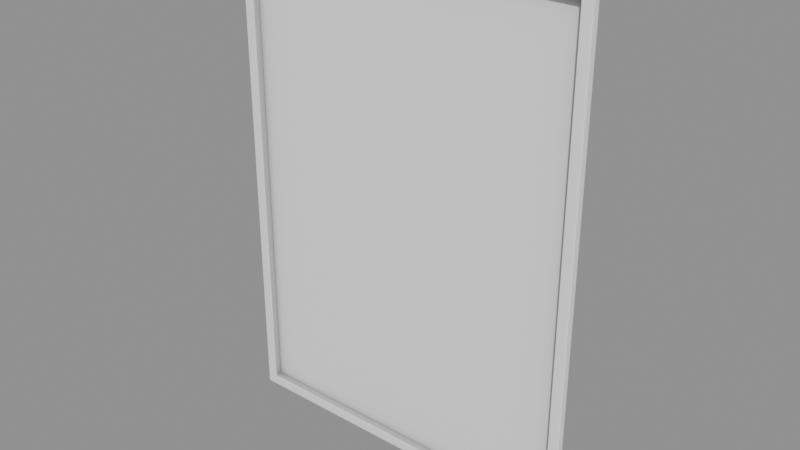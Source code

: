 # Source: Mirrors_mirror0.blend  (saved by Blender 5.2.45; exported with 4.5.12 LTS)
import bpy
from mathutils import Matrix  # noqa: F401  (used for matrix-valued properties, if any)

bpy.ops.wm.read_factory_settings(use_empty=True)
scene = bpy.context.scene
scene.name = 'Scene'

# ---- collections
col_mirrors_mirror0 = bpy.data.collections.new('Mirrors_mirror0'); scene.collection.children.link(col_mirrors_mirror0)

# ---- materials (node trees are filled in below, after node groups)
mat_ao_bake = bpy.data.materials.new('AO-bake')
mat_ao_bake.use_backface_culling_lightprobe_volume = False

# ---- node groups
ng_gltf_settings_001 = bpy.data.node_groups.new('glTF Settings.001', 'ShaderNodeTree')
_s = ng_gltf_settings_001.interface.new_socket(name='Occlusion', in_out='INPUT', socket_type='NodeSocketFloat')
_s.subtype = 'FACTOR'
_s.default_value = 1.0
_s.min_value = 0.0
_s.max_value = 1.0
_N = ng_gltf_settings_001.nodes; _L = ng_gltf_settings_001.links
n0 = _N.new('NodeGroupInput'); n0.name = 'Group Input'; n0.location = (-200, 0)
n1 = _N.new('NodeGroupOutput'); n1.name = 'Group Output'; n1.location = (-2, -8)
n1.is_active_output = True
ng_smooth_by_angle = bpy.data.node_groups.new('Smooth by Angle', 'GeometryNodeTree')
_s = ng_smooth_by_angle.interface.new_socket(name='Mesh', in_out='OUTPUT', socket_type='NodeSocketGeometry')
_s = ng_smooth_by_angle.interface.new_socket(name='Mesh', in_out='INPUT', socket_type='NodeSocketGeometry')
_s = ng_smooth_by_angle.interface.new_socket(name='Angle', in_out='INPUT', socket_type='NodeSocketFloat')
_s.subtype = 'ANGLE'
_s.default_value = 0.5236
_s.min_value = 0.0
_s.max_value = 3.142
_s.description = 'Maximum face angle for smooth edges'
_s = ng_smooth_by_angle.interface.new_socket(name='Ignore Sharpness', in_out='INPUT', socket_type='NodeSocketBool')
_s.force_non_field = True
ng_smooth_by_angle.description = 'Set the sharpness of mesh edges based on the angle between the neighboring faces'
ng_smooth_by_angle.is_modifier = True
_N = ng_smooth_by_angle.nodes; _L = ng_smooth_by_angle.links
n0 = _N.new('GeometryNodeSetShadeSmooth'); n0.name = 'Set Shade Smooth'; n0.location = (120, -80)
n0.domain = 'EDGE'
n1 = _N.new('GeometryNodeSetShadeSmooth'); n1.name = 'Set Shade Smooth.001'; n1.location = (300, -80)
n2 = _N.new('NodeGroupOutput'); n2.name = 'Group Output'; n2.location = (480, -80)
n3 = _N.new('GeometryNodeInputMeshEdgeAngle'); n3.name = 'Edge Angle'; n3.location = (-440, -240)
n4 = _N.new('NodeGroupInput'); n4.name = 'Group Input'; n4.location = (-80, -80)
n5 = _N.new('GeometryNodeInputEdgeSmooth'); n5.name = 'Is Edge Smooth'; n5.location = (-260, -120)
n6 = _N.new('GeometryNodeInputShadeSmooth'); n6.name = 'Is Shade Smooth'; n6.location = (-440, -397)
n7 = _N.new('FunctionNodeCompare'); n7.name = 'Compare'; n7.location = (-260, -260)
n7.operation = 'LESS_EQUAL'
n8 = _N.new('FunctionNodeBooleanMath'); n8.name = 'Boolean Math.001'; n8.location = (-80, -260)
n9 = _N.new('NodeGroupInput'); n9.name = 'Group Input.001'; n9.location = (-440, -329)
n10 = _N.new('NodeGroupInput'); n10.name = 'Group Input.002'; n10.location = (-259, -189)
n11 = _N.new('FunctionNodeBooleanMath'); n11.name = 'Boolean Math'; n11.location = (-80, -149)
n11.operation = 'OR'
n12 = _N.new('FunctionNodeBooleanMath'); n12.name = 'Boolean Math.002'; n12.location = (-260, -380)
n12.operation = 'OR'
n13 = _N.new('NodeGroupInput'); n13.name = 'Group Input.003'; n13.location = (-440, -460)
_L.new(n3.outputs[0], n7.inputs[0])
_L.new(n1.outputs[0], n2.inputs[0])
_L.new(n9.outputs[1], n7.inputs[1])
_L.new(n7.outputs[0], n8.inputs[0])
_L.new(n4.outputs[0], n0.inputs[0])
_L.new(n0.outputs[0], n1.inputs[0])
_L.new(n8.outputs[0], n0.inputs[2])
_L.new(n10.outputs[2], n11.inputs[1])
_L.new(n5.outputs[0], n11.inputs[0])
_L.new(n11.outputs[0], n0.inputs[1])
_L.new(n13.outputs[2], n12.inputs[1])
_L.new(n6.outputs[0], n12.inputs[0])
_L.new(n12.outputs[0], n8.inputs[1])
n2.is_active_output = True

# ---- material node trees
mat_ao_bake.use_nodes = True; mat_ao_bake.node_tree.nodes.clear()
_N = mat_ao_bake.node_tree.nodes; _L = mat_ao_bake.node_tree.links
n0 = _N.new('ShaderNodeOutputMaterial'); n0.name = 'Material Output'; n0.location = (340, 260)
n1 = _N.new('ShaderNodeAmbientOcclusion'); n1.name = 'Ambient Occlusion'; n1.location = (-220, 200)
n1.inputs[1].default_value = 2.0
n2 = _N.new('ShaderNodeBsdfPrincipled'); n2.name = 'Principled BSDF'; n2.location = (60, 260)
n2.distribution = 'GGX'
n2.subsurface_method = 'BURLEY'
n2.inputs[3].default_value = 1.45
n2.inputs[27].default_value = (0.0, 0.0, 0.0, 1.0)
n2.inputs[28].default_value = 1.0
n3 = _N.new('ShaderNodeGroup'); n3.name = 'Group'; n3.location = (800, 260)
n3.width = 208
n3.node_tree = ng_gltf_settings_001
n3.inputs[0].default_value = 1.0
_L.new(n2.outputs[0], n0.inputs[0])
_L.new(n1.outputs[0], n2.inputs[0])
n0.is_active_output = True

# ---- meshes
me_plano_401 = bpy.data.meshes.new('Plano.401')
me_plano_401.from_pydata([(0.2306, -0.009, 0.6319), (0.2292, -0.01, 0.6309), (0.2306, -0.01, 0.6295), (0.2316, -0.009, 0.6309), (0.2299, -0.009707, 0.6316), (0.2309, -0.009709, 0.6313), (0.2302, -0.01, 0.6305), (0.2313, -0.009707, 0.6302), (0.2313, -0.009, 0.6316), (0.2306, -0.00099, 0.6319), (0.2316, -0.00099, 0.6309), (0.2306, 1.001e-05, 0.6295), (0.2292, 1.001e-05, 0.6309), (0.2313, -0.00099, 0.6316), (0.2309, -0.000281, 0.6313), (0.2313, -0.0002829, 0.6302), (0.2302, 1.001e-05, 0.6305), (0.2299, -0.0002829, 0.6316), (0.2316, -0.009, 0.001), (0.2306, -0.01, 0.002414), (0.2292, -0.01, 0.001), (0.2306, -0.009, 5.96e-08), (0.2313, -0.009707, 0.001707), (0.2309, -0.009709, 0.0006682), (0.2302, -0.01, 0.001414), (0.2299, -0.009707, 0.000293), (0.2313, -0.009, 0.000293), (0.2316, -0.00099, 0.001), (0.2306, -0.00099, 5.96e-08), (0.2292, 1.001e-05, 0.001), (0.2306, 1.001e-05, 0.002414), (0.2313, -0.00099, 0.000293), (0.2309, -0.000281, 0.0006682), (0.2299, -0.0002829, 0.000293), (0.2302, 1.001e-05, 0.001414), (0.2313, -0.0002829, 0.001707), (-0.2306, -0.009, 0.6319), (-0.2316, -0.009, 0.6309), (-0.2306, -0.01, 0.6295), (-0.2292, -0.01, 0.6309), (-0.2313, -0.009, 0.6316), (-0.2309, -0.009709, 0.6313), (-0.2313, -0.009707, 0.6302), (-0.2302, -0.01, 0.6305), (-0.2299, -0.009707, 0.6316), (-0.2306, -0.00099, 0.6319), (-0.2292, 9.99e-06, 0.6309), (-0.2306, 9.99e-06, 0.6295), (-0.2316, -0.00099, 0.6309), (-0.2299, -0.0002829, 0.6316), (-0.2309, -0.000281, 0.6313), (-0.2302, 9.99e-06, 0.6305), (-0.2313, -0.0002829, 0.6302), (-0.2313, -0.00099, 0.6316), (-0.2306, -0.009, 5.96e-08), (-0.2292, -0.01, 0.001), (-0.2306, -0.01, 0.002414), (-0.2316, -0.009, 0.001), (-0.2299, -0.009707, 0.000293), (-0.2309, -0.009709, 0.0006682), (-0.2302, -0.01, 0.001414), (-0.2313, -0.009707, 0.001707), (-0.2313, -0.009, 0.000293), (-0.2306, -0.00099, 5.96e-08), (-0.2316, -0.00099, 0.001), (-0.2306, 9.99e-06, 0.002414), (-0.2292, 9.99e-06, 0.001), (-0.2313, -0.00099, 0.000293), (-0.2309, -0.000281, 0.0006682), (-0.2313, -0.0002829, 0.001707), (-0.2302, 9.99e-06, 0.001414), (-0.2299, -0.0002829, 0.000293), (-0.2169, -0.00099, 0.6182), (-0.2179, -0.00099, 0.6172), (-0.2189, 9.99e-06, 0.6178), (-0.2175, 9.99e-06, 0.6192), (-0.2176, -0.00099, 0.6179), (-0.2179, -0.000281, 0.6182), (-0.2182, -0.0002829, 0.6175), (-0.2185, 9.99e-06, 0.6188), (-0.2172, -0.0002829, 0.6185), (-0.2169, -0.009, 0.6182), (-0.2175, -0.01, 0.6192), (-0.2189, -0.01, 0.6178), (-0.2179, -0.009, 0.6172), (-0.2172, -0.009707, 0.6185), (-0.2179, -0.009709, 0.6182), (-0.2185, -0.01, 0.6188), (-0.2182, -0.009707, 0.6175), (-0.2176, -0.009, 0.6179), (0.2169, -0.00099, 0.6182), (0.2175, 1.001e-05, 0.6192), (0.2189, 1.001e-05, 0.6178), (0.2179, -0.00099, 0.6172), (0.2172, -0.0002829, 0.6185), (0.2179, -0.000281, 0.6182), (0.2185, 1.001e-05, 0.6188), (0.2182, -0.0002829, 0.6175), (0.2176, -0.00099, 0.6179), (0.2169, -0.009, 0.6182), (0.2179, -0.009, 0.6172), (0.2189, -0.01, 0.6178), (0.2175, -0.01, 0.6192), (0.2176, -0.009, 0.6179), (0.2179, -0.009709, 0.6182), (0.2182, -0.009707, 0.6175), (0.2185, -0.01, 0.6188), (0.2172, -0.009707, 0.6185), (0.2179, -0.00099, 0.0147), (0.2189, 1.001e-05, 0.01412), (0.2175, 1.001e-05, 0.0127), (0.2169, -0.00099, 0.0137), (0.2182, -0.0002829, 0.01441), (0.2179, -0.000281, 0.01374), (0.2185, 1.001e-05, 0.01312), (0.2172, -0.0002829, 0.01341), (0.2176, -0.00099, 0.01399), (0.2179, -0.009, 0.0147), (0.2169, -0.009, 0.0137), (0.2175, -0.01, 0.0127), (0.2189, -0.01, 0.01412), (0.2176, -0.009, 0.01399), (0.2179, -0.009709, 0.01374), (0.2172, -0.009707, 0.01341), (0.2185, -0.01, 0.01312), (0.2182, -0.009707, 0.01441), (-0.2169, -0.00099, 0.0137), (-0.2175, 9.99e-06, 0.0127), (-0.2189, 9.99e-06, 0.01412), (-0.2179, -0.00099, 0.0147), (-0.2172, -0.0002829, 0.01341), (-0.2179, -0.000281, 0.01374), (-0.2185, 9.99e-06, 0.01312), (-0.2182, -0.0002829, 0.01441), (-0.2176, -0.00099, 0.01399), (-0.2169, -0.009, 0.0137), (-0.2179, -0.009, 0.0147), (-0.2189, -0.01, 0.01412), (-0.2175, -0.01, 0.0127), (-0.2176, -0.009, 0.01399), (-0.2179, -0.009709, 0.01374), (-0.2182, -0.009707, 0.01441), (-0.2185, -0.01, 0.01312), (-0.2172, -0.009707, 0.01341)], [], [(129, 73, 84, 136), (111, 126, 135, 118), (93, 108, 117, 100), (12, 91, 75, 46), (19, 2, 101, 120), (66, 127, 110, 29), (47, 74, 128, 65), (30, 109, 92, 11), (3, 18, 27, 10), (55, 20, 119, 138), (36, 0, 9, 45), (38, 56, 137, 83), (21, 54, 63, 28), (72, 90, 99, 81), (57, 37, 48, 64), (0, 4, 5, 8), (1, 6, 5, 4), (2, 7, 5, 6), (3, 8, 5, 7), (9, 13, 14, 17), (10, 15, 14, 13), (11, 16, 14, 15), (12, 17, 14, 16), (18, 22, 23, 26), (19, 24, 23, 22), (20, 25, 23, 24), (21, 26, 23, 25), (27, 31, 32, 35), (28, 33, 32, 31), (29, 34, 32, 33), (30, 35, 32, 34), (36, 40, 41, 44), (37, 42, 41, 40), (38, 43, 41, 42), (39, 44, 41, 43), (45, 49, 50, 53), (46, 51, 50, 49), (47, 52, 50, 51), (48, 53, 50, 52), (54, 58, 59, 62), (55, 60, 59, 58), (56, 61, 59, 60), (57, 62, 59, 61), (63, 67, 68, 71), (64, 69, 68, 67), (65, 70, 68, 69), (66, 71, 68, 70), (72, 76, 77, 80), (73, 78, 77, 76), (74, 79, 77, 78), (75, 80, 77, 79), (81, 85, 86, 89), (82, 87, 86, 85), (83, 88, 86, 87), (84, 89, 86, 88), (90, 94, 95, 98), (91, 96, 95, 94), (92, 97, 95, 96), (93, 98, 95, 97), (99, 103, 104, 107), (100, 105, 104, 103), (101, 106, 104, 105), (102, 107, 104, 106), (108, 112, 113, 116), (109, 114, 113, 112), (110, 115, 113, 114), (111, 116, 113, 115), (117, 121, 122, 125), (118, 123, 122, 121), (119, 124, 122, 123), (120, 125, 122, 124), (126, 130, 131, 134), (127, 132, 131, 130), (128, 133, 131, 132), (129, 134, 131, 133), (135, 139, 140, 143), (136, 141, 140, 139), (137, 142, 140, 141), (138, 143, 140, 142), (75, 91, 94, 80), (80, 94, 90, 72), (81, 99, 107, 85), (85, 107, 102, 82), (92, 109, 112, 97), (97, 112, 108, 93), (100, 117, 125, 105), (105, 125, 120, 101), (110, 127, 130, 115), (115, 130, 126, 111), (118, 135, 143, 123), (123, 143, 138, 119), (128, 74, 78, 133), (133, 78, 73, 129), (136, 84, 88, 141), (141, 88, 83, 137), (39, 1, 4, 44), (44, 4, 0, 36), (45, 9, 17, 49), (49, 17, 12, 46), (2, 19, 22, 7), (7, 22, 18, 3), (10, 27, 35, 15), (15, 35, 30, 11), (20, 55, 58, 25), (25, 58, 54, 21), (28, 63, 71, 33), (33, 71, 66, 29), (56, 38, 42, 61), (61, 42, 37, 57), (64, 48, 52, 69), (69, 52, 47, 65), (11, 92, 96, 16), (16, 96, 91, 12), (1, 102, 106, 6), (6, 106, 101, 2), (74, 47, 51, 79), (79, 51, 46, 75), (82, 39, 43, 87), (87, 43, 38, 83), (29, 110, 114, 34), (34, 114, 109, 30), (19, 120, 124, 24), (24, 124, 119, 20), (65, 128, 132, 70), (70, 132, 127, 66), (55, 138, 142, 60), (60, 142, 137, 56), (3, 10, 13, 8), (8, 13, 9, 0), (21, 28, 31, 26), (26, 31, 27, 18), (36, 45, 53, 40), (40, 53, 48, 37), (57, 64, 67, 62), (62, 67, 63, 54), (72, 81, 89, 76), (76, 89, 84, 73), (93, 100, 103, 98), (98, 103, 99, 90), (111, 118, 121, 116), (116, 121, 117, 108), (129, 136, 139, 134), (134, 139, 135, 126), (1, 39, 82, 102)])
me_plano_401.polygons.foreach_set('use_smooth', [True] * 144)
_uv = me_plano_401.uv_layers.new(name='UVMap')
_uv.uv.foreach_set('vector', [0.9767, 0.9704, 0.02326, 0.9704, 0.02326, 0.9704, 0.9767, 0.9704, 0.9783, 0.03174, 0.9783, 0.9683, 0.9783, 0.9683, 0.9783, 0.03174, 0.02326, 0.02958, 0.9767, 0.02958, 0.9767, 0.02958, 0.02326, 0.02958, 0.001582, 0.005212, 0.0201, 0.03047, 0.0201, 0.9695, 0.001582, 0.9948, 0.9962, 0.002159, 0.00382, 0.002159, 0.02234, 0.02742, 0.9777, 0.02742, 0.9984, 0.9948, 0.9799, 0.9695, 0.9799, 0.03047, 0.9984, 0.005212, 0.00382, 0.9978, 0.02234, 0.9726, 0.9777, 0.9726, 0.9962, 0.9978, 0.9962, 0.002159, 0.9777, 0.02742, 0.02234, 0.02742, 0.00382, 0.002159, 0.001582, 0.0, 0.9984, 0.0, 0.9984, 0.0, 0.001582, 0.0, 0.9984, 0.9948, 0.9984, 0.005212, 0.9799, 0.03047, 0.9799, 0.9695, 0.0, 0.9978, 0.0, 0.002159, 0.0, 0.002159, 0.0, 0.9978, 0.00382, 0.9978, 0.9962, 0.9978, 0.9777, 0.9726, 0.02234, 0.9726, 1.0, 0.002159, 1.0, 0.9978, 1.0, 0.9978, 1.0, 0.002159, 0.02168, 0.9683, 0.02168, 0.03174, 0.02168, 0.03174, 0.02168, 0.9683, 0.9984, 1.0, 0.001582, 1.0, 0.001582, 1.0, 0.9984, 1.0, 0.0, 0.002159, 0.0, 0.003685, 0.0005287, 0.0007212, 0.0, 0.0, 0.001582, 0.005212, 0.002238, 0.003053, 0.0005287, 0.0007212, 0.0, 0.003685, 0.00382, 0.002159, 0.002701, 0.0, 0.0005287, 0.0007212, 0.002238, 0.003053, 0.001582, 0.0, 0.0, 0.0, 0.0005287, 0.0007212, 0.002701, 0.0, 0.0, 0.002159, 0.0, 0.0, 0.0005286, 0.0007212, 0.0, 0.003685, 0.001582, 0.0, 0.002701, 0.0, 0.0005286, 0.0007212, 0.0, 0.0, 0.00382, 0.002159, 0.002238, 0.003053, 0.0005286, 0.0007212, 0.002701, 0.0, 0.001582, 0.005212, 0.0, 0.003685, 0.0005286, 0.0007212, 0.002238, 0.003053, 0.9984, 0.0, 0.9973, 0.0, 0.9995, 0.0007212, 1.0, 0.0, 0.9962, 0.002159, 0.9978, 0.003053, 0.9995, 0.0007212, 0.9973, 0.0, 0.9984, 0.005212, 1.0, 0.003685, 0.9995, 0.0007212, 0.9978, 0.003053, 1.0, 0.002159, 1.0, 0.0, 0.9995, 0.0007212, 1.0, 0.003685, 0.9984, 0.0, 1.0, 0.0, 0.9995, 0.0007212, 0.9973, 0.0, 1.0, 0.002159, 1.0, 0.003685, 0.9995, 0.0007212, 1.0, 0.0, 0.9984, 0.005212, 0.9978, 0.003053, 0.9995, 0.0007212, 1.0, 0.003685, 0.9962, 0.002159, 0.9973, 0.0, 0.9995, 0.0007212, 0.9978, 0.003053, 0.0, 0.9978, 0.0, 1.0, 0.0005286, 0.9993, 0.0, 0.9963, 0.001582, 1.0, 0.002701, 1.0, 0.0005286, 0.9993, 0.0, 1.0, 0.00382, 0.9978, 0.002238, 0.9969, 0.0005286, 0.9993, 0.002701, 1.0, 0.001582, 0.9948, 0.0, 0.9963, 0.0005286, 0.9993, 0.002238, 0.9969, 0.0, 0.9978, 0.0, 0.9963, 0.0005287, 0.9993, 0.0, 1.0, 0.001582, 0.9948, 0.002238, 0.9969, 0.0005287, 0.9993, 0.0, 0.9963, 0.00382, 0.9978, 0.002701, 1.0, 0.0005287, 0.9993, 0.002238, 0.9969, 0.001582, 1.0, 0.0, 1.0, 0.0005287, 0.9993, 0.002701, 1.0, 1.0, 0.9978, 1.0, 0.9963, 0.9995, 0.9993, 1.0, 1.0, 0.9984, 0.9948, 0.9978, 0.9969, 0.9995, 0.9993, 1.0, 0.9963, 0.9962, 0.9978, 0.9973, 1.0, 0.9995, 0.9993, 0.9978, 0.9969, 0.9984, 1.0, 1.0, 1.0, 0.9995, 0.9993, 0.9973, 1.0, 1.0, 0.9978, 1.0, 1.0, 0.9995, 0.9993, 1.0, 0.9963, 0.9984, 1.0, 0.9973, 1.0, 0.9995, 0.9993, 1.0, 1.0, 0.9962, 0.9978, 0.9978, 0.9969, 0.9995, 0.9993, 0.9973, 1.0, 0.9984, 0.9948, 1.0, 0.9963, 0.9995, 0.9993, 0.9978, 0.9969, 0.02168, 0.9683, 0.02168, 0.9704, 0.0217, 0.9704, 0.02168, 0.9689, 0.02326, 0.9704, 0.0228, 0.9704, 0.0217, 0.9704, 0.02168, 0.9704, 0.02234, 0.9726, 0.02076, 0.9717, 0.0217, 0.9704, 0.0228, 0.9704, 0.0201, 0.9695, 0.02168, 0.9689, 0.0217, 0.9704, 0.02076, 0.9717, 0.02168, 0.9683, 0.02168, 0.9689, 0.0217, 0.9704, 0.02168, 0.9704, 0.0201, 0.9695, 0.02076, 0.9717, 0.0217, 0.9704, 0.02168, 0.9689, 0.02234, 0.9726, 0.0228, 0.9704, 0.0217, 0.9704, 0.02076, 0.9717, 0.02326, 0.9704, 0.02168, 0.9704, 0.0217, 0.9704, 0.0228, 0.9704, 0.02168, 0.03174, 0.02168, 0.03111, 0.0217, 0.0296, 0.02168, 0.02958, 0.0201, 0.03047, 0.02076, 0.02831, 0.0217, 0.0296, 0.02168, 0.03111, 0.02234, 0.02742, 0.0228, 0.02958, 0.0217, 0.0296, 0.02076, 0.02831, 0.02326, 0.02958, 0.02168, 0.02958, 0.0217, 0.0296, 0.0228, 0.02958, 0.02168, 0.03174, 0.02168, 0.02958, 0.0217, 0.0296, 0.02168, 0.03111, 0.02326, 0.02958, 0.0228, 0.02958, 0.0217, 0.0296, 0.02168, 0.02958, 0.02234, 0.02742, 0.02076, 0.02831, 0.0217, 0.0296, 0.0228, 0.02958, 0.0201, 0.03047, 0.02168, 0.03111, 0.0217, 0.0296, 0.02076, 0.02831, 0.9767, 0.02958, 0.9772, 0.02958, 0.9783, 0.0296, 0.9783, 0.02958, 0.9777, 0.02742, 0.9792, 0.02831, 0.9783, 0.0296, 0.9772, 0.02958, 0.9799, 0.03047, 0.9783, 0.03111, 0.9783, 0.0296, 0.9792, 0.02831, 0.9783, 0.03174, 0.9783, 0.02958, 0.9783, 0.0296, 0.9783, 0.03111, 0.9767, 0.02958, 0.9783, 0.02958, 0.9783, 0.0296, 0.9772, 0.02958, 0.9783, 0.03174, 0.9783, 0.03111, 0.9783, 0.0296, 0.9783, 0.02958, 0.9799, 0.03047, 0.9792, 0.02831, 0.9783, 0.0296, 0.9783, 0.03111, 0.9777, 0.02742, 0.9772, 0.02958, 0.9783, 0.0296, 0.9792, 0.02831, 0.9783, 0.9683, 0.9783, 0.9689, 0.9783, 0.9704, 0.9783, 0.9704, 0.9799, 0.9695, 0.9792, 0.9717, 0.9783, 0.9704, 0.9783, 0.9689, 0.9777, 0.9726, 0.9772, 0.9704, 0.9783, 0.9704, 0.9792, 0.9717, 0.9767, 0.9704, 0.9783, 0.9704, 0.9783, 0.9704, 0.9772, 0.9704, 0.9783, 0.9683, 0.9783, 0.9704, 0.9783, 0.9704, 0.9783, 0.9689, 0.9767, 0.9704, 0.9772, 0.9704, 0.9783, 0.9704, 0.9783, 0.9704, 0.9777, 0.9726, 0.9792, 0.9717, 0.9783, 0.9704, 0.9772, 0.9704, 0.9799, 0.9695, 0.9783, 0.9689, 0.9783, 0.9704, 0.9792, 0.9717, 0.0201, 0.9695, 0.0201, 0.03047, 0.02168, 0.03111, 0.02168, 0.9689, 0.02168, 0.9689, 0.02168, 0.03111, 0.02168, 0.03174, 0.02168, 0.9683, 0.02168, 0.9683, 0.02168, 0.03174, 0.02168, 0.03111, 0.02168, 0.9689, 0.02168, 0.9689, 0.02168, 0.03111, 0.0201, 0.03047, 0.0201, 0.9695, 0.02234, 0.02742, 0.9777, 0.02742, 0.9772, 0.02958, 0.0228, 0.02958, 0.0228, 0.02958, 0.9772, 0.02958, 0.9767, 0.02958, 0.02326, 0.02958, 0.02326, 0.02958, 0.9767, 0.02958, 0.9772, 0.02958, 0.0228, 0.02958, 0.0228, 0.02958, 0.9772, 0.02958, 0.9777, 0.02742, 0.02234, 0.02742, 0.9799, 0.03047, 0.9799, 0.9695, 0.9783, 0.9689, 0.9783, 0.03111, 0.9783, 0.03111, 0.9783, 0.9689, 0.9783, 0.9683, 0.9783, 0.03174, 0.9783, 0.03174, 0.9783, 0.9683, 0.9783, 0.9689, 0.9783, 0.03111, 0.9783, 0.03111, 0.9783, 0.9689, 0.9799, 0.9695, 0.9799, 0.03047, 0.9777, 0.9726, 0.02234, 0.9726, 0.0228, 0.9704, 0.9772, 0.9704, 0.9772, 0.9704, 0.0228, 0.9704, 0.02326, 0.9704, 0.9767, 0.9704, 0.9767, 0.9704, 0.02326, 0.9704, 0.0228, 0.9704, 0.9772, 0.9704, 0.9772, 0.9704, 0.0228, 0.9704, 0.02234, 0.9726, 0.9777, 0.9726, 0.001582, 0.9948, 0.001582, 0.005212, 0.0, 0.003685, 0.0, 0.9963, 0.0, 0.9963, 0.0, 0.003685, 0.0, 0.002159, 0.0, 0.9978, 0.0, 0.9978, 0.0, 0.002159, 0.0, 0.003685, 0.0, 0.9963, 0.0, 0.9963, 0.0, 0.003685, 0.001582, 0.005212, 0.001582, 0.9948, 0.00382, 0.002159, 0.9962, 0.002159, 0.9973, 0.0, 0.002701, 0.0, 0.002701, 0.0, 0.9973, 0.0, 0.9984, 0.0, 0.001582, 0.0, 0.001582, 0.0, 0.9984, 0.0, 0.9973, 0.0, 0.002701, 0.0, 0.002701, 0.0, 0.9973, 0.0, 0.9962, 0.002159, 0.00382, 0.002159, 0.9984, 0.005212, 0.9984, 0.9948, 1.0, 0.9963, 1.0, 0.003685, 1.0, 0.003685, 1.0, 0.9963, 1.0, 0.9978, 1.0, 0.002159, 1.0, 0.002159, 1.0, 0.9978, 1.0, 0.9963, 1.0, 0.003685, 1.0, 0.003685, 1.0, 0.9963, 0.9984, 0.9948, 0.9984, 0.005212, 0.9962, 0.9978, 0.00382, 0.9978, 0.002701, 1.0, 0.9973, 1.0, 0.9973, 1.0, 0.002701, 1.0, 0.001582, 1.0, 0.9984, 1.0, 0.9984, 1.0, 0.001582, 1.0, 0.002701, 1.0, 0.9973, 1.0, 0.9973, 1.0, 0.002701, 1.0, 0.00382, 0.9978, 0.9962, 0.9978, 0.00382, 0.002159, 0.02234, 0.02742, 0.02076, 0.02831, 0.002238, 0.003053, 0.002238, 0.003053, 0.02076, 0.02831, 0.0201, 0.03047, 0.001582, 0.005212, 0.001582, 0.005212, 0.0201, 0.03047, 0.02076, 0.02831, 0.002238, 0.003053, 0.002238, 0.003053, 0.02076, 0.02831, 0.02234, 0.02742, 0.00382, 0.002159, 0.02234, 0.9726, 0.00382, 0.9978, 0.002238, 0.9969, 0.02076, 0.9717, 0.02076, 0.9717, 0.002238, 0.9969, 0.001582, 0.9948, 0.0201, 0.9695, 0.0201, 0.9695, 0.001582, 0.9948, 0.002238, 0.9969, 0.02076, 0.9717, 0.02076, 0.9717, 0.002238, 0.9969, 0.00382, 0.9978, 0.02234, 0.9726, 0.9984, 0.005212, 0.9799, 0.03047, 0.9792, 0.02831, 0.9978, 0.003053, 0.9978, 0.003053, 0.9792, 0.02831, 0.9777, 0.02742, 0.9962, 0.002159, 0.9962, 0.002159, 0.9777, 0.02742, 0.9792, 0.02831, 0.9978, 0.003053, 0.9978, 0.003053, 0.9792, 0.02831, 0.9799, 0.03047, 0.9984, 0.005212, 0.9962, 0.9978, 0.9777, 0.9726, 0.9792, 0.9717, 0.9978, 0.9969, 0.9978, 0.9969, 0.9792, 0.9717, 0.9799, 0.9695, 0.9984, 0.9948, 0.9984, 0.9948, 0.9799, 0.9695, 0.9792, 0.9717, 0.9978, 0.9969, 0.9978, 0.9969, 0.9792, 0.9717, 0.9777, 0.9726, 0.9962, 0.9978, 0.001582, 0.0, 0.001582, 0.0, 0.0, 0.0, 0.0, 0.0, 0.0, 0.0, 0.0, 0.0, 0.0, 0.002159, 0.0, 0.002159, 1.0, 0.002159, 1.0, 0.002159, 1.0, 0.0, 1.0, 0.0, 1.0, 0.0, 1.0, 0.0, 0.9984, 0.0, 0.9984, 0.0, 0.0, 0.9978, 0.0, 0.9978, 0.0, 1.0, 0.0, 1.0, 0.0, 1.0, 0.0, 1.0, 0.001582, 1.0, 0.001582, 1.0, 0.9984, 1.0, 0.9984, 1.0, 1.0, 1.0, 1.0, 1.0, 1.0, 1.0, 1.0, 1.0, 1.0, 0.9978, 1.0, 0.9978, 0.02168, 0.9683, 0.02168, 0.9683, 0.02168, 0.9704, 0.02168, 0.9704, 0.02168, 0.9704, 0.02168, 0.9704, 0.02326, 0.9704, 0.02326, 0.9704, 0.02326, 0.02958, 0.02326, 0.02958, 0.02168, 0.02958, 0.02168, 0.02958, 0.02168, 0.02958, 0.02168, 0.02958, 0.02168, 0.03174, 0.02168, 0.03174, 0.9783, 0.03174, 0.9783, 0.03174, 0.9783, 0.02958, 0.9783, 0.02958, 0.9783, 0.02958, 0.9783, 0.02958, 0.9767, 0.02958, 0.9767, 0.02958, 0.9767, 0.9704, 0.9767, 0.9704, 0.9783, 0.9704, 0.9783, 0.9704, 0.9783, 0.9704, 0.9783, 0.9704, 0.9783, 0.9683, 0.9783, 0.9683, 0.001582, 0.005212, 0.001582, 0.9948, 0.0201, 0.9695, 0.0201, 0.03047])
me_plano_401.materials.append(mat_ao_bake)
me_plano_401.update()
me_plano_001 = bpy.data.meshes.new('Plano.001')
me_plano_001.from_pydata([(0.2179, -9.99e-06, 0.6182), (-0.2179, -1.025e-05, 0.6182), (-0.2179, -1.025e-05, 0.0137), (0.2179, -9.99e-06, 0.0137)], [], [(0, 1, 2, 3)])
me_plano_001.polygons.foreach_set('use_smooth', [True] * 1)
_uv = me_plano_001.uv_layers.new(name='UVMap')
_uv.uv.foreach_set('vector', [0.02168, 0.9704, 0.02168, 0.02958, 0.9783, 0.02958, 0.9783, 0.9704])
me_plano_001.materials.append(mat_ao_bake)
me_plano_001.update()

# ---- objects
ob_wall0_mirrorframe0 = bpy.data.objects.new('wall0_mirrorframe0', me_plano_401)
ob_wall0_mirror0 = bpy.data.objects.new('wall0_mirror0', me_plano_001)

# ---- transforms, parenting, visibility, modifiers, constraints
ob_wall0_mirrorframe0.location = (0.0, 0.0, 0.0)
_m = ob_wall0_mirrorframe0.modifiers.new('Smooth by Angle', 'NODES')
_m.node_group = ng_smooth_by_angle
_m.show_group_selector = False
_m = ob_wall0_mirrorframe0.modifiers.new('WeightedNormal', 'WEIGHTED_NORMAL')
ob_wall0_mirror0.location = (0.0, 0.0, 0.0)
_m = ob_wall0_mirror0.modifiers.new('Smooth by Angle', 'NODES')
_m.node_group = ng_smooth_by_angle
_m.show_group_selector = False
_m = ob_wall0_mirror0.modifiers.new('WeightedNormal', 'WEIGHTED_NORMAL')

# ---- collection membership
col_mirrors_mirror0.objects.link(ob_wall0_mirrorframe0)
col_mirrors_mirror0.objects.link(ob_wall0_mirror0)

# ---- scene / render settings (as saved in the file)
scene.frame_start = 1; scene.frame_end = 250; scene.frame_set(1)
scene.render.engine = 'BLENDER_EEVEE_NEXT'
scene.render.bake_bias = 0.0
scene.render.bake_samples = 0
scene.render.compositor_device = 'GPU'
scene.eevee.use_volume_custom_range = False
scene.eevee.fast_gi_thickness_near = 0.1
scene.eevee.fast_gi_thickness_far = 0.0
scene.eevee.ray_tracing_options.screen_trace_thickness = 0.1
bpy.context.view_layer.update()

# ---- added for rendering (the .blend has no active camera and no usable light): camera, sun + grey world if the file has none
cam_auto = bpy.data.cameras.new('AutoCamera')
cam_auto.lens = 50.0
cam_auto.sensor_width = 36.0
cam_auto.clip_end = 1000.0
ob_auto_camera = bpy.data.objects.new('AutoCamera', cam_auto)
scene.collection.objects.link(ob_auto_camera)
ob_auto_camera.location = (0.724984, -0.874976, 0.89595)
ob_auto_camera.rotation_euler = (1.09748, -7.21219e-08, 0.694738)
scene.camera = ob_auto_camera
light_auto_sun = bpy.data.lights.new('AutoSun', 'SUN')
light_auto_sun.energy = 3.0
light_auto_sun.angle = 0.0523599
ob_auto_sun = bpy.data.objects.new('AutoSun', light_auto_sun)
scene.collection.objects.link(ob_auto_sun)
ob_auto_sun.rotation_euler = (0.872665, 0.174533, 0.523599)
if scene.world is None:
    world_auto = bpy.data.worlds.new('AutoWorld')
    world_auto.color = (0.3, 0.3, 0.3)
    scene.world = world_auto
bpy.context.view_layer.update()
